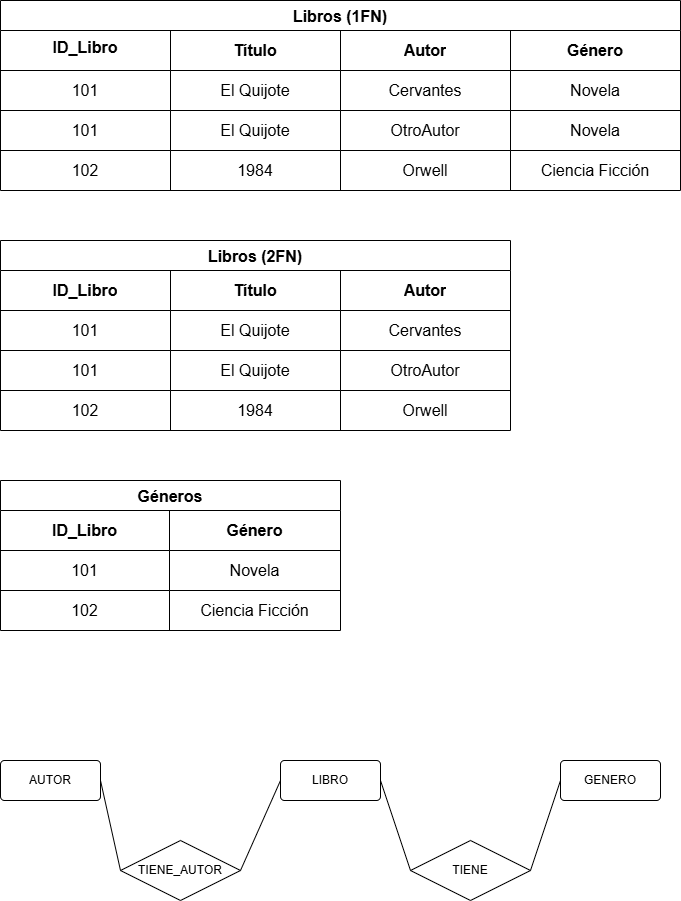

The diagram above was exported from draw.io. Its source (the exported page's mxGraphModel, read from the mxfile embedded in the PNG):
<mxGraphModel dx="1426" dy="789" grid="1" gridSize="10" guides="1" tooltips="1" connect="1" arrows="1" fold="1" page="1" pageScale="1" pageWidth="827" pageHeight="1169" math="0" shadow="0">
  <root>
    <mxCell id="0" />
    <mxCell id="1" parent="0" />
    <mxCell id="_Wbww2zbJEXGRrnJV5J7-1" value="Libros (1FN)" style="shape=table;startSize=30;container=1;collapsible=0;childLayout=tableLayout;strokeColor=default;fontSize=16;fontStyle=1" vertex="1" parent="1">
      <mxGeometry x="40" y="40" width="680" height="190" as="geometry" />
    </mxCell>
    <mxCell id="_Wbww2zbJEXGRrnJV5J7-2" value="" style="shape=tableRow;horizontal=0;startSize=0;swimlaneHead=0;swimlaneBody=0;strokeColor=inherit;top=0;left=0;bottom=0;right=0;collapsible=0;dropTarget=0;fillColor=none;points=[[0,0.5],[1,0.5]];portConstraint=eastwest;fontSize=16;" vertex="1" parent="_Wbww2zbJEXGRrnJV5J7-1">
      <mxGeometry y="30" width="680" height="40" as="geometry" />
    </mxCell>
    <mxCell id="_Wbww2zbJEXGRrnJV5J7-3" value="&lt;table&gt;&lt;tbody&gt;&lt;tr&gt;&lt;th data-end=&quot;649&quot; data-start=&quot;638&quot;&gt;ID_Libro&lt;/th&gt;&lt;/tr&gt;&lt;/tbody&gt;&lt;/table&gt;&lt;table&gt;&lt;tbody&gt;&lt;tr&gt;&lt;th data-end=&quot;664&quot; data-start=&quot;649&quot;&gt;&lt;/th&gt;&lt;/tr&gt;&lt;/tbody&gt;&lt;/table&gt;" style="shape=partialRectangle;html=1;whiteSpace=wrap;connectable=0;strokeColor=inherit;overflow=hidden;fillColor=none;top=0;left=0;bottom=0;right=0;pointerEvents=1;fontSize=16;" vertex="1" parent="_Wbww2zbJEXGRrnJV5J7-2">
      <mxGeometry width="170" height="40" as="geometry">
        <mxRectangle width="170" height="40" as="alternateBounds" />
      </mxGeometry>
    </mxCell>
    <mxCell id="_Wbww2zbJEXGRrnJV5J7-4" value="Título" style="shape=partialRectangle;html=1;whiteSpace=wrap;connectable=0;strokeColor=inherit;overflow=hidden;fillColor=none;top=0;left=0;bottom=0;right=0;pointerEvents=1;fontSize=16;fontStyle=1" vertex="1" parent="_Wbww2zbJEXGRrnJV5J7-2">
      <mxGeometry x="170" width="170" height="40" as="geometry">
        <mxRectangle width="170" height="40" as="alternateBounds" />
      </mxGeometry>
    </mxCell>
    <mxCell id="_Wbww2zbJEXGRrnJV5J7-5" value="Autor" style="shape=partialRectangle;html=1;whiteSpace=wrap;connectable=0;strokeColor=inherit;overflow=hidden;fillColor=none;top=0;left=0;bottom=0;right=0;pointerEvents=1;fontSize=16;fontStyle=1" vertex="1" parent="_Wbww2zbJEXGRrnJV5J7-2">
      <mxGeometry x="340" width="170" height="40" as="geometry">
        <mxRectangle width="170" height="40" as="alternateBounds" />
      </mxGeometry>
    </mxCell>
    <mxCell id="_Wbww2zbJEXGRrnJV5J7-14" value="Género" style="shape=partialRectangle;html=1;whiteSpace=wrap;connectable=0;strokeColor=inherit;overflow=hidden;fillColor=none;top=0;left=0;bottom=0;right=0;pointerEvents=1;fontSize=16;fontStyle=1" vertex="1" parent="_Wbww2zbJEXGRrnJV5J7-2">
      <mxGeometry x="510" width="170" height="40" as="geometry">
        <mxRectangle width="170" height="40" as="alternateBounds" />
      </mxGeometry>
    </mxCell>
    <mxCell id="_Wbww2zbJEXGRrnJV5J7-6" value="" style="shape=tableRow;horizontal=0;startSize=0;swimlaneHead=0;swimlaneBody=0;strokeColor=inherit;top=0;left=0;bottom=0;right=0;collapsible=0;dropTarget=0;fillColor=none;points=[[0,0.5],[1,0.5]];portConstraint=eastwest;fontSize=16;" vertex="1" parent="_Wbww2zbJEXGRrnJV5J7-1">
      <mxGeometry y="70" width="680" height="40" as="geometry" />
    </mxCell>
    <mxCell id="_Wbww2zbJEXGRrnJV5J7-7" value="101" style="shape=partialRectangle;html=1;whiteSpace=wrap;connectable=0;strokeColor=inherit;overflow=hidden;fillColor=none;top=0;left=0;bottom=0;right=0;pointerEvents=1;fontSize=16;" vertex="1" parent="_Wbww2zbJEXGRrnJV5J7-6">
      <mxGeometry width="170" height="40" as="geometry">
        <mxRectangle width="170" height="40" as="alternateBounds" />
      </mxGeometry>
    </mxCell>
    <mxCell id="_Wbww2zbJEXGRrnJV5J7-8" value="El Quijote" style="shape=partialRectangle;html=1;whiteSpace=wrap;connectable=0;strokeColor=inherit;overflow=hidden;fillColor=none;top=0;left=0;bottom=0;right=0;pointerEvents=1;fontSize=16;" vertex="1" parent="_Wbww2zbJEXGRrnJV5J7-6">
      <mxGeometry x="170" width="170" height="40" as="geometry">
        <mxRectangle width="170" height="40" as="alternateBounds" />
      </mxGeometry>
    </mxCell>
    <mxCell id="_Wbww2zbJEXGRrnJV5J7-9" value="Cervantes" style="shape=partialRectangle;html=1;whiteSpace=wrap;connectable=0;strokeColor=inherit;overflow=hidden;fillColor=none;top=0;left=0;bottom=0;right=0;pointerEvents=1;fontSize=16;" vertex="1" parent="_Wbww2zbJEXGRrnJV5J7-6">
      <mxGeometry x="340" width="170" height="40" as="geometry">
        <mxRectangle width="170" height="40" as="alternateBounds" />
      </mxGeometry>
    </mxCell>
    <mxCell id="_Wbww2zbJEXGRrnJV5J7-15" value="Novela" style="shape=partialRectangle;html=1;whiteSpace=wrap;connectable=0;strokeColor=inherit;overflow=hidden;fillColor=none;top=0;left=0;bottom=0;right=0;pointerEvents=1;fontSize=16;" vertex="1" parent="_Wbww2zbJEXGRrnJV5J7-6">
      <mxGeometry x="510" width="170" height="40" as="geometry">
        <mxRectangle width="170" height="40" as="alternateBounds" />
      </mxGeometry>
    </mxCell>
    <mxCell id="_Wbww2zbJEXGRrnJV5J7-10" value="" style="shape=tableRow;horizontal=0;startSize=0;swimlaneHead=0;swimlaneBody=0;strokeColor=inherit;top=0;left=0;bottom=0;right=0;collapsible=0;dropTarget=0;fillColor=none;points=[[0,0.5],[1,0.5]];portConstraint=eastwest;fontSize=16;" vertex="1" parent="_Wbww2zbJEXGRrnJV5J7-1">
      <mxGeometry y="110" width="680" height="40" as="geometry" />
    </mxCell>
    <mxCell id="_Wbww2zbJEXGRrnJV5J7-11" value="101" style="shape=partialRectangle;html=1;whiteSpace=wrap;connectable=0;strokeColor=inherit;overflow=hidden;fillColor=none;top=0;left=0;bottom=0;right=0;pointerEvents=1;fontSize=16;" vertex="1" parent="_Wbww2zbJEXGRrnJV5J7-10">
      <mxGeometry width="170" height="40" as="geometry">
        <mxRectangle width="170" height="40" as="alternateBounds" />
      </mxGeometry>
    </mxCell>
    <mxCell id="_Wbww2zbJEXGRrnJV5J7-12" value="El Quijote" style="shape=partialRectangle;html=1;whiteSpace=wrap;connectable=0;strokeColor=inherit;overflow=hidden;fillColor=none;top=0;left=0;bottom=0;right=0;pointerEvents=1;fontSize=16;" vertex="1" parent="_Wbww2zbJEXGRrnJV5J7-10">
      <mxGeometry x="170" width="170" height="40" as="geometry">
        <mxRectangle width="170" height="40" as="alternateBounds" />
      </mxGeometry>
    </mxCell>
    <mxCell id="_Wbww2zbJEXGRrnJV5J7-13" value="OtroAutor" style="shape=partialRectangle;html=1;whiteSpace=wrap;connectable=0;strokeColor=inherit;overflow=hidden;fillColor=none;top=0;left=0;bottom=0;right=0;pointerEvents=1;fontSize=16;" vertex="1" parent="_Wbww2zbJEXGRrnJV5J7-10">
      <mxGeometry x="340" width="170" height="40" as="geometry">
        <mxRectangle width="170" height="40" as="alternateBounds" />
      </mxGeometry>
    </mxCell>
    <mxCell id="_Wbww2zbJEXGRrnJV5J7-16" value="Novela" style="shape=partialRectangle;html=1;whiteSpace=wrap;connectable=0;strokeColor=inherit;overflow=hidden;fillColor=none;top=0;left=0;bottom=0;right=0;pointerEvents=1;fontSize=16;" vertex="1" parent="_Wbww2zbJEXGRrnJV5J7-10">
      <mxGeometry x="510" width="170" height="40" as="geometry">
        <mxRectangle width="170" height="40" as="alternateBounds" />
      </mxGeometry>
    </mxCell>
    <mxCell id="_Wbww2zbJEXGRrnJV5J7-17" style="shape=tableRow;horizontal=0;startSize=0;swimlaneHead=0;swimlaneBody=0;strokeColor=inherit;top=0;left=0;bottom=0;right=0;collapsible=0;dropTarget=0;fillColor=none;points=[[0,0.5],[1,0.5]];portConstraint=eastwest;fontSize=16;" vertex="1" parent="_Wbww2zbJEXGRrnJV5J7-1">
      <mxGeometry y="150" width="680" height="40" as="geometry" />
    </mxCell>
    <mxCell id="_Wbww2zbJEXGRrnJV5J7-18" value="102" style="shape=partialRectangle;html=1;whiteSpace=wrap;connectable=0;strokeColor=inherit;overflow=hidden;fillColor=none;top=0;left=0;bottom=0;right=0;pointerEvents=1;fontSize=16;" vertex="1" parent="_Wbww2zbJEXGRrnJV5J7-17">
      <mxGeometry width="170" height="40" as="geometry">
        <mxRectangle width="170" height="40" as="alternateBounds" />
      </mxGeometry>
    </mxCell>
    <mxCell id="_Wbww2zbJEXGRrnJV5J7-19" value="1984" style="shape=partialRectangle;html=1;whiteSpace=wrap;connectable=0;strokeColor=inherit;overflow=hidden;fillColor=none;top=0;left=0;bottom=0;right=0;pointerEvents=1;fontSize=16;" vertex="1" parent="_Wbww2zbJEXGRrnJV5J7-17">
      <mxGeometry x="170" width="170" height="40" as="geometry">
        <mxRectangle width="170" height="40" as="alternateBounds" />
      </mxGeometry>
    </mxCell>
    <mxCell id="_Wbww2zbJEXGRrnJV5J7-20" value="Orwell" style="shape=partialRectangle;html=1;whiteSpace=wrap;connectable=0;strokeColor=inherit;overflow=hidden;fillColor=none;top=0;left=0;bottom=0;right=0;pointerEvents=1;fontSize=16;" vertex="1" parent="_Wbww2zbJEXGRrnJV5J7-17">
      <mxGeometry x="340" width="170" height="40" as="geometry">
        <mxRectangle width="170" height="40" as="alternateBounds" />
      </mxGeometry>
    </mxCell>
    <mxCell id="_Wbww2zbJEXGRrnJV5J7-21" value="Ciencia Ficción" style="shape=partialRectangle;html=1;whiteSpace=wrap;connectable=0;strokeColor=inherit;overflow=hidden;fillColor=none;top=0;left=0;bottom=0;right=0;pointerEvents=1;fontSize=16;" vertex="1" parent="_Wbww2zbJEXGRrnJV5J7-17">
      <mxGeometry x="510" width="170" height="40" as="geometry">
        <mxRectangle width="170" height="40" as="alternateBounds" />
      </mxGeometry>
    </mxCell>
    <mxCell id="_Wbww2zbJEXGRrnJV5J7-22" value="Libros (2FN)" style="shape=table;startSize=30;container=1;collapsible=0;childLayout=tableLayout;strokeColor=default;fontSize=16;fontStyle=1" vertex="1" parent="1">
      <mxGeometry x="40" y="280" width="510" height="190" as="geometry" />
    </mxCell>
    <mxCell id="_Wbww2zbJEXGRrnJV5J7-23" value="" style="shape=tableRow;horizontal=0;startSize=0;swimlaneHead=0;swimlaneBody=0;strokeColor=inherit;top=0;left=0;bottom=0;right=0;collapsible=0;dropTarget=0;fillColor=none;points=[[0,0.5],[1,0.5]];portConstraint=eastwest;fontSize=16;" vertex="1" parent="_Wbww2zbJEXGRrnJV5J7-22">
      <mxGeometry y="30" width="510" height="40" as="geometry" />
    </mxCell>
    <mxCell id="_Wbww2zbJEXGRrnJV5J7-24" value="ID_Libro" style="shape=partialRectangle;html=1;whiteSpace=wrap;connectable=0;strokeColor=inherit;overflow=hidden;fillColor=none;top=0;left=0;bottom=0;right=0;pointerEvents=1;fontSize=16;fontStyle=1" vertex="1" parent="_Wbww2zbJEXGRrnJV5J7-23">
      <mxGeometry width="170" height="40" as="geometry">
        <mxRectangle width="170" height="40" as="alternateBounds" />
      </mxGeometry>
    </mxCell>
    <mxCell id="_Wbww2zbJEXGRrnJV5J7-25" value="Título" style="shape=partialRectangle;html=1;whiteSpace=wrap;connectable=0;strokeColor=inherit;overflow=hidden;fillColor=none;top=0;left=0;bottom=0;right=0;pointerEvents=1;fontSize=16;fontStyle=1" vertex="1" parent="_Wbww2zbJEXGRrnJV5J7-23">
      <mxGeometry x="170" width="170" height="40" as="geometry">
        <mxRectangle width="170" height="40" as="alternateBounds" />
      </mxGeometry>
    </mxCell>
    <mxCell id="_Wbww2zbJEXGRrnJV5J7-26" value="Autor" style="shape=partialRectangle;html=1;whiteSpace=wrap;connectable=0;strokeColor=inherit;overflow=hidden;fillColor=none;top=0;left=0;bottom=0;right=0;pointerEvents=1;fontSize=16;fontStyle=1" vertex="1" parent="_Wbww2zbJEXGRrnJV5J7-23">
      <mxGeometry x="340" width="170" height="40" as="geometry">
        <mxRectangle width="170" height="40" as="alternateBounds" />
      </mxGeometry>
    </mxCell>
    <mxCell id="_Wbww2zbJEXGRrnJV5J7-27" value="" style="shape=tableRow;horizontal=0;startSize=0;swimlaneHead=0;swimlaneBody=0;strokeColor=inherit;top=0;left=0;bottom=0;right=0;collapsible=0;dropTarget=0;fillColor=none;points=[[0,0.5],[1,0.5]];portConstraint=eastwest;fontSize=16;" vertex="1" parent="_Wbww2zbJEXGRrnJV5J7-22">
      <mxGeometry y="70" width="510" height="40" as="geometry" />
    </mxCell>
    <mxCell id="_Wbww2zbJEXGRrnJV5J7-28" value="101" style="shape=partialRectangle;html=1;whiteSpace=wrap;connectable=0;strokeColor=inherit;overflow=hidden;fillColor=none;top=0;left=0;bottom=0;right=0;pointerEvents=1;fontSize=16;" vertex="1" parent="_Wbww2zbJEXGRrnJV5J7-27">
      <mxGeometry width="170" height="40" as="geometry">
        <mxRectangle width="170" height="40" as="alternateBounds" />
      </mxGeometry>
    </mxCell>
    <mxCell id="_Wbww2zbJEXGRrnJV5J7-29" value="El Quijote" style="shape=partialRectangle;html=1;whiteSpace=wrap;connectable=0;strokeColor=inherit;overflow=hidden;fillColor=none;top=0;left=0;bottom=0;right=0;pointerEvents=1;fontSize=16;" vertex="1" parent="_Wbww2zbJEXGRrnJV5J7-27">
      <mxGeometry x="170" width="170" height="40" as="geometry">
        <mxRectangle width="170" height="40" as="alternateBounds" />
      </mxGeometry>
    </mxCell>
    <mxCell id="_Wbww2zbJEXGRrnJV5J7-30" value="Cervantes" style="shape=partialRectangle;html=1;whiteSpace=wrap;connectable=0;strokeColor=inherit;overflow=hidden;fillColor=none;top=0;left=0;bottom=0;right=0;pointerEvents=1;fontSize=16;" vertex="1" parent="_Wbww2zbJEXGRrnJV5J7-27">
      <mxGeometry x="340" width="170" height="40" as="geometry">
        <mxRectangle width="170" height="40" as="alternateBounds" />
      </mxGeometry>
    </mxCell>
    <mxCell id="_Wbww2zbJEXGRrnJV5J7-31" value="" style="shape=tableRow;horizontal=0;startSize=0;swimlaneHead=0;swimlaneBody=0;strokeColor=inherit;top=0;left=0;bottom=0;right=0;collapsible=0;dropTarget=0;fillColor=none;points=[[0,0.5],[1,0.5]];portConstraint=eastwest;fontSize=16;" vertex="1" parent="_Wbww2zbJEXGRrnJV5J7-22">
      <mxGeometry y="110" width="510" height="40" as="geometry" />
    </mxCell>
    <mxCell id="_Wbww2zbJEXGRrnJV5J7-32" value="101" style="shape=partialRectangle;html=1;whiteSpace=wrap;connectable=0;strokeColor=inherit;overflow=hidden;fillColor=none;top=0;left=0;bottom=0;right=0;pointerEvents=1;fontSize=16;" vertex="1" parent="_Wbww2zbJEXGRrnJV5J7-31">
      <mxGeometry width="170" height="40" as="geometry">
        <mxRectangle width="170" height="40" as="alternateBounds" />
      </mxGeometry>
    </mxCell>
    <mxCell id="_Wbww2zbJEXGRrnJV5J7-33" value="El Quijote" style="shape=partialRectangle;html=1;whiteSpace=wrap;connectable=0;strokeColor=inherit;overflow=hidden;fillColor=none;top=0;left=0;bottom=0;right=0;pointerEvents=1;fontSize=16;" vertex="1" parent="_Wbww2zbJEXGRrnJV5J7-31">
      <mxGeometry x="170" width="170" height="40" as="geometry">
        <mxRectangle width="170" height="40" as="alternateBounds" />
      </mxGeometry>
    </mxCell>
    <mxCell id="_Wbww2zbJEXGRrnJV5J7-34" value="OtroAutor" style="shape=partialRectangle;html=1;whiteSpace=wrap;connectable=0;strokeColor=inherit;overflow=hidden;fillColor=none;top=0;left=0;bottom=0;right=0;pointerEvents=1;fontSize=16;" vertex="1" parent="_Wbww2zbJEXGRrnJV5J7-31">
      <mxGeometry x="340" width="170" height="40" as="geometry">
        <mxRectangle width="170" height="40" as="alternateBounds" />
      </mxGeometry>
    </mxCell>
    <mxCell id="_Wbww2zbJEXGRrnJV5J7-35" style="shape=tableRow;horizontal=0;startSize=0;swimlaneHead=0;swimlaneBody=0;strokeColor=inherit;top=0;left=0;bottom=0;right=0;collapsible=0;dropTarget=0;fillColor=none;points=[[0,0.5],[1,0.5]];portConstraint=eastwest;fontSize=16;" vertex="1" parent="_Wbww2zbJEXGRrnJV5J7-22">
      <mxGeometry y="150" width="510" height="40" as="geometry" />
    </mxCell>
    <mxCell id="_Wbww2zbJEXGRrnJV5J7-36" value="102" style="shape=partialRectangle;html=1;whiteSpace=wrap;connectable=0;strokeColor=inherit;overflow=hidden;fillColor=none;top=0;left=0;bottom=0;right=0;pointerEvents=1;fontSize=16;" vertex="1" parent="_Wbww2zbJEXGRrnJV5J7-35">
      <mxGeometry width="170" height="40" as="geometry">
        <mxRectangle width="170" height="40" as="alternateBounds" />
      </mxGeometry>
    </mxCell>
    <mxCell id="_Wbww2zbJEXGRrnJV5J7-37" value="1984" style="shape=partialRectangle;html=1;whiteSpace=wrap;connectable=0;strokeColor=inherit;overflow=hidden;fillColor=none;top=0;left=0;bottom=0;right=0;pointerEvents=1;fontSize=16;" vertex="1" parent="_Wbww2zbJEXGRrnJV5J7-35">
      <mxGeometry x="170" width="170" height="40" as="geometry">
        <mxRectangle width="170" height="40" as="alternateBounds" />
      </mxGeometry>
    </mxCell>
    <mxCell id="_Wbww2zbJEXGRrnJV5J7-38" value="Orwell" style="shape=partialRectangle;html=1;whiteSpace=wrap;connectable=0;strokeColor=inherit;overflow=hidden;fillColor=none;top=0;left=0;bottom=0;right=0;pointerEvents=1;fontSize=16;" vertex="1" parent="_Wbww2zbJEXGRrnJV5J7-35">
      <mxGeometry x="340" width="170" height="40" as="geometry">
        <mxRectangle width="170" height="40" as="alternateBounds" />
      </mxGeometry>
    </mxCell>
    <mxCell id="_Wbww2zbJEXGRrnJV5J7-39" value="Géneros" style="shape=table;startSize=30;container=1;collapsible=0;childLayout=tableLayout;strokeColor=default;fontSize=16;fontStyle=1" vertex="1" parent="1">
      <mxGeometry x="40" y="520" width="340" height="150" as="geometry" />
    </mxCell>
    <mxCell id="_Wbww2zbJEXGRrnJV5J7-40" value="" style="shape=tableRow;horizontal=0;startSize=0;swimlaneHead=0;swimlaneBody=0;strokeColor=inherit;top=0;left=0;bottom=0;right=0;collapsible=0;dropTarget=0;fillColor=none;points=[[0,0.5],[1,0.5]];portConstraint=eastwest;fontSize=16;" vertex="1" parent="_Wbww2zbJEXGRrnJV5J7-39">
      <mxGeometry y="30" width="340" height="40" as="geometry" />
    </mxCell>
    <mxCell id="_Wbww2zbJEXGRrnJV5J7-41" value="ID_Libro" style="shape=partialRectangle;html=1;whiteSpace=wrap;connectable=0;strokeColor=inherit;overflow=hidden;fillColor=none;top=0;left=0;bottom=0;right=0;pointerEvents=1;fontSize=16;fontStyle=1" vertex="1" parent="_Wbww2zbJEXGRrnJV5J7-40">
      <mxGeometry width="169" height="40" as="geometry">
        <mxRectangle width="169" height="40" as="alternateBounds" />
      </mxGeometry>
    </mxCell>
    <mxCell id="_Wbww2zbJEXGRrnJV5J7-42" value="Género" style="shape=partialRectangle;html=1;whiteSpace=wrap;connectable=0;strokeColor=inherit;overflow=hidden;fillColor=none;top=0;left=0;bottom=0;right=0;pointerEvents=1;fontSize=16;fontStyle=1" vertex="1" parent="_Wbww2zbJEXGRrnJV5J7-40">
      <mxGeometry x="169" width="171" height="40" as="geometry">
        <mxRectangle width="171" height="40" as="alternateBounds" />
      </mxGeometry>
    </mxCell>
    <mxCell id="_Wbww2zbJEXGRrnJV5J7-44" value="" style="shape=tableRow;horizontal=0;startSize=0;swimlaneHead=0;swimlaneBody=0;strokeColor=inherit;top=0;left=0;bottom=0;right=0;collapsible=0;dropTarget=0;fillColor=none;points=[[0,0.5],[1,0.5]];portConstraint=eastwest;fontSize=16;" vertex="1" parent="_Wbww2zbJEXGRrnJV5J7-39">
      <mxGeometry y="70" width="340" height="40" as="geometry" />
    </mxCell>
    <mxCell id="_Wbww2zbJEXGRrnJV5J7-45" value="101" style="shape=partialRectangle;html=1;whiteSpace=wrap;connectable=0;strokeColor=inherit;overflow=hidden;fillColor=none;top=0;left=0;bottom=0;right=0;pointerEvents=1;fontSize=16;" vertex="1" parent="_Wbww2zbJEXGRrnJV5J7-44">
      <mxGeometry width="169" height="40" as="geometry">
        <mxRectangle width="169" height="40" as="alternateBounds" />
      </mxGeometry>
    </mxCell>
    <mxCell id="_Wbww2zbJEXGRrnJV5J7-46" value="Novela" style="shape=partialRectangle;html=1;whiteSpace=wrap;connectable=0;strokeColor=inherit;overflow=hidden;fillColor=none;top=0;left=0;bottom=0;right=0;pointerEvents=1;fontSize=16;" vertex="1" parent="_Wbww2zbJEXGRrnJV5J7-44">
      <mxGeometry x="169" width="171" height="40" as="geometry">
        <mxRectangle width="171" height="40" as="alternateBounds" />
      </mxGeometry>
    </mxCell>
    <mxCell id="_Wbww2zbJEXGRrnJV5J7-48" value="" style="shape=tableRow;horizontal=0;startSize=0;swimlaneHead=0;swimlaneBody=0;strokeColor=inherit;top=0;left=0;bottom=0;right=0;collapsible=0;dropTarget=0;fillColor=none;points=[[0,0.5],[1,0.5]];portConstraint=eastwest;fontSize=16;" vertex="1" parent="_Wbww2zbJEXGRrnJV5J7-39">
      <mxGeometry y="110" width="340" height="40" as="geometry" />
    </mxCell>
    <mxCell id="_Wbww2zbJEXGRrnJV5J7-49" value="102" style="shape=partialRectangle;html=1;whiteSpace=wrap;connectable=0;strokeColor=inherit;overflow=hidden;fillColor=none;top=0;left=0;bottom=0;right=0;pointerEvents=1;fontSize=16;" vertex="1" parent="_Wbww2zbJEXGRrnJV5J7-48">
      <mxGeometry width="169" height="40" as="geometry">
        <mxRectangle width="169" height="40" as="alternateBounds" />
      </mxGeometry>
    </mxCell>
    <mxCell id="_Wbww2zbJEXGRrnJV5J7-50" value="Ciencia Ficción" style="shape=partialRectangle;html=1;whiteSpace=wrap;connectable=0;strokeColor=inherit;overflow=hidden;fillColor=none;top=0;left=0;bottom=0;right=0;pointerEvents=1;fontSize=16;" vertex="1" parent="_Wbww2zbJEXGRrnJV5J7-48">
      <mxGeometry x="169" width="171" height="40" as="geometry">
        <mxRectangle width="171" height="40" as="alternateBounds" />
      </mxGeometry>
    </mxCell>
    <mxCell id="_Wbww2zbJEXGRrnJV5J7-58" value="GENERO" style="rounded=1;arcSize=10;whiteSpace=wrap;html=1;align=center;" vertex="1" parent="1">
      <mxGeometry x="600" y="800" width="100" height="40" as="geometry" />
    </mxCell>
    <mxCell id="_Wbww2zbJEXGRrnJV5J7-59" value="LIBRO" style="rounded=1;arcSize=10;whiteSpace=wrap;html=1;align=center;" vertex="1" parent="1">
      <mxGeometry x="320" y="800" width="100" height="40" as="geometry" />
    </mxCell>
    <mxCell id="_Wbww2zbJEXGRrnJV5J7-60" value="AUTOR" style="rounded=1;arcSize=10;whiteSpace=wrap;html=1;align=center;" vertex="1" parent="1">
      <mxGeometry x="40" y="800" width="100" height="40" as="geometry" />
    </mxCell>
    <mxCell id="_Wbww2zbJEXGRrnJV5J7-61" value="TIENE_AUTOR" style="shape=rhombus;perimeter=rhombusPerimeter;whiteSpace=wrap;html=1;align=center;" vertex="1" parent="1">
      <mxGeometry x="160" y="880" width="120" height="60" as="geometry" />
    </mxCell>
    <mxCell id="_Wbww2zbJEXGRrnJV5J7-62" value="TIENE" style="shape=rhombus;perimeter=rhombusPerimeter;whiteSpace=wrap;html=1;align=center;" vertex="1" parent="1">
      <mxGeometry x="450" y="880" width="120" height="60" as="geometry" />
    </mxCell>
    <mxCell id="_Wbww2zbJEXGRrnJV5J7-63" value="" style="endArrow=none;html=1;rounded=0;exitX=1;exitY=0.5;exitDx=0;exitDy=0;entryX=0;entryY=0.5;entryDx=0;entryDy=0;" edge="1" parent="1" source="_Wbww2zbJEXGRrnJV5J7-60" target="_Wbww2zbJEXGRrnJV5J7-61">
      <mxGeometry relative="1" as="geometry">
        <mxPoint x="330" y="910" as="sourcePoint" />
        <mxPoint x="490" y="910" as="targetPoint" />
      </mxGeometry>
    </mxCell>
    <mxCell id="_Wbww2zbJEXGRrnJV5J7-64" value="" style="endArrow=none;html=1;rounded=0;exitX=1;exitY=0.5;exitDx=0;exitDy=0;entryX=0;entryY=0.5;entryDx=0;entryDy=0;" edge="1" parent="1" source="_Wbww2zbJEXGRrnJV5J7-61" target="_Wbww2zbJEXGRrnJV5J7-59">
      <mxGeometry relative="1" as="geometry">
        <mxPoint x="330" y="910" as="sourcePoint" />
        <mxPoint x="490" y="910" as="targetPoint" />
      </mxGeometry>
    </mxCell>
    <mxCell id="_Wbww2zbJEXGRrnJV5J7-65" value="" style="endArrow=none;html=1;rounded=0;exitX=1;exitY=0.5;exitDx=0;exitDy=0;entryX=0;entryY=0.5;entryDx=0;entryDy=0;" edge="1" parent="1" source="_Wbww2zbJEXGRrnJV5J7-59" target="_Wbww2zbJEXGRrnJV5J7-62">
      <mxGeometry relative="1" as="geometry">
        <mxPoint x="330" y="910" as="sourcePoint" />
        <mxPoint x="490" y="910" as="targetPoint" />
      </mxGeometry>
    </mxCell>
    <mxCell id="_Wbww2zbJEXGRrnJV5J7-66" value="" style="endArrow=none;html=1;rounded=0;exitX=1;exitY=0.5;exitDx=0;exitDy=0;entryX=0;entryY=0.5;entryDx=0;entryDy=0;" edge="1" parent="1" source="_Wbww2zbJEXGRrnJV5J7-62" target="_Wbww2zbJEXGRrnJV5J7-58">
      <mxGeometry relative="1" as="geometry">
        <mxPoint x="330" y="910" as="sourcePoint" />
        <mxPoint x="490" y="910" as="targetPoint" />
      </mxGeometry>
    </mxCell>
  </root>
</mxGraphModel>